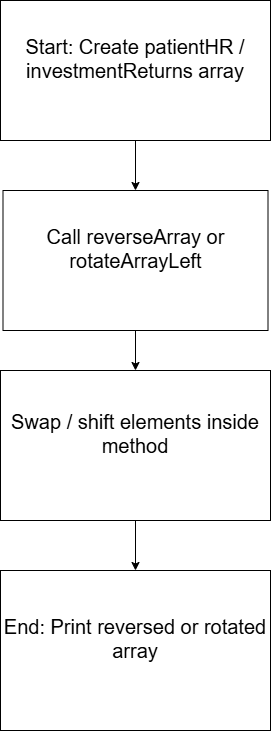

The diagram above was exported from draw.io. Its source (the exported page's mxGraphModel, read from the mxfile embedded in the PNG):
<mxGraphModel dx="1288" dy="745" grid="1" gridSize="10" guides="1" tooltips="1" connect="1" arrows="1" fold="1" page="1" pageScale="1" pageWidth="850" pageHeight="1100" math="0" shadow="0">
  <root>
    <mxCell id="0" />
    <mxCell id="1" parent="0" />
    <mxCell id="Q2mWHICplAlLGm548GYY-8" edge="1" parent="1" source="Q2mWHICplAlLGm548GYY-1" style="edgeStyle=orthogonalEdgeStyle;rounded=0;orthogonalLoop=1;jettySize=auto;html=1;entryX=0.5;entryY=0;entryDx=0;entryDy=0;fontFamily=Helvetica;fontSize=20;fontColor=default;" target="Q2mWHICplAlLGm548GYY-4">
      <mxGeometry relative="1" as="geometry" />
    </mxCell>
    <mxCell id="Q2mWHICplAlLGm548GYY-1" parent="1" style="rounded=0;whiteSpace=wrap;html=1;fontSize=20;" value="&#10;Swap / shift elements inside method&#10;&#10;" vertex="1">
      <mxGeometry height="150" width="270" x="310" y="390" as="geometry" />
    </mxCell>
    <mxCell id="Q2mWHICplAlLGm548GYY-7" edge="1" parent="1" source="Q2mWHICplAlLGm548GYY-2" style="edgeStyle=orthogonalEdgeStyle;rounded=0;orthogonalLoop=1;jettySize=auto;html=1;exitX=0.5;exitY=1;exitDx=0;exitDy=0;entryX=0.5;entryY=0;entryDx=0;entryDy=0;fontFamily=Helvetica;fontSize=20;fontColor=default;" target="Q2mWHICplAlLGm548GYY-1">
      <mxGeometry relative="1" as="geometry" />
    </mxCell>
    <mxCell id="Q2mWHICplAlLGm548GYY-2" parent="1" style="rounded=0;whiteSpace=wrap;html=1;fontSize=20;" value="&#10;Call reverseArray or rotateArrayLeft&#10;&#10;" vertex="1">
      <mxGeometry height="140" width="265" x="312.5" y="210" as="geometry" />
    </mxCell>
    <mxCell id="Q2mWHICplAlLGm548GYY-6" edge="1" parent="1" source="Q2mWHICplAlLGm548GYY-3" style="edgeStyle=orthogonalEdgeStyle;rounded=0;orthogonalLoop=1;jettySize=auto;html=1;entryX=0.5;entryY=0;entryDx=0;entryDy=0;fontFamily=Helvetica;fontSize=20;fontColor=default;" target="Q2mWHICplAlLGm548GYY-2">
      <mxGeometry relative="1" as="geometry" />
    </mxCell>
    <mxCell id="Q2mWHICplAlLGm548GYY-3" parent="1" style="rounded=0;whiteSpace=wrap;html=1;fontSize=20;" value="&#10;Start: Create patientHR / investmentReturns array&#10;&#10;" vertex="1">
      <mxGeometry height="140" width="270" x="310" y="20" as="geometry" />
    </mxCell>
    <mxCell id="Q2mWHICplAlLGm548GYY-4" parent="1" style="rounded=0;whiteSpace=wrap;html=1;fontSize=20;" value="&#10;End: Print reversed or rotated array&#10;&#10;" vertex="1">
      <mxGeometry height="160" width="270" x="310" y="590" as="geometry" />
    </mxCell>
  </root>
</mxGraphModel>